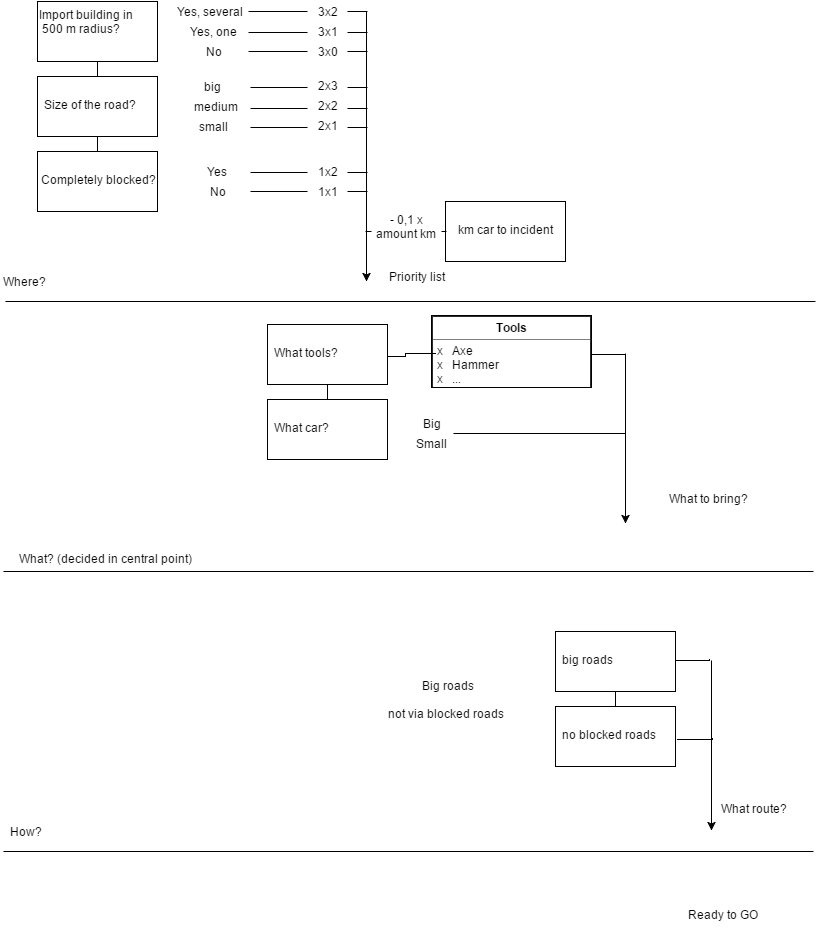

The diagram above was exported from draw.io. Its source (the exported page's mxGraphModel, read from the mxfile embedded in the PNG):
<mxGraphModel dx="728" dy="323" grid="1" gridSize="10" guides="1" tooltips="1" connect="1" arrows="1" fold="1" page="1" pageScale="1" pageWidth="826" pageHeight="1169" math="0" shadow="0">
  <root>
    <mxCell id="0" />
    <mxCell id="1" parent="0" />
    <mxCell id="625611dbe3218666-1" value="" style="endArrow=none;startArrow=none;html=1;startFill=0;endFill=0;" edge="1" parent="1">
      <mxGeometry width="50" height="50" relative="1" as="geometry">
        <mxPoint x="10" y="370" as="sourcePoint" />
        <mxPoint x="820" y="370" as="targetPoint" />
      </mxGeometry>
    </mxCell>
    <mxCell id="625611dbe3218666-2" value="What? (decided in central point)&amp;nbsp;" style="text;html=1;strokeColor=none;fillColor=none;align=center;verticalAlign=middle;whiteSpace=wrap;" vertex="1" parent="1">
      <mxGeometry x="10" y="617" width="200" height="20" as="geometry" />
    </mxCell>
    <mxCell id="625611dbe3218666-3" value="" style="endArrow=none;startArrow=none;html=1;startFill=0;endFill=0;" edge="1" parent="1">
      <mxGeometry x="8" y="640" width="50" height="50" as="geometry">
        <mxPoint x="8" y="640" as="sourcePoint" />
        <mxPoint x="818" y="640" as="targetPoint" />
      </mxGeometry>
    </mxCell>
    <mxCell id="625611dbe3218666-4" value="Where?&amp;nbsp;" style="text;html=1;strokeColor=none;fillColor=none;align=center;verticalAlign=middle;whiteSpace=wrap;" vertex="1" parent="1">
      <mxGeometry x="10" y="340" width="40" height="20" as="geometry" />
    </mxCell>
    <mxCell id="625611dbe3218666-5" value="" style="endArrow=none;startArrow=none;html=1;startFill=0;endFill=0;" edge="1" parent="1">
      <mxGeometry x="8" y="920" width="50" height="50" as="geometry">
        <mxPoint x="8" y="920" as="sourcePoint" />
        <mxPoint x="818" y="920" as="targetPoint" />
      </mxGeometry>
    </mxCell>
    <mxCell id="625611dbe3218666-6" value="How?" style="text;html=1;strokeColor=none;fillColor=none;align=center;verticalAlign=middle;whiteSpace=wrap;" vertex="1" parent="1">
      <mxGeometry x="10" y="890" width="40" height="20" as="geometry" />
    </mxCell>
    <mxCell id="625611dbe3218666-11" value="&amp;nbsp;Big roads&lt;div&gt;&lt;br&gt;&lt;/div&gt;&lt;div&gt;not via blocked roads&lt;/div&gt;&lt;div&gt;&lt;br&gt;&lt;/div&gt;" style="text;html=1;strokeColor=none;fillColor=none;align=center;verticalAlign=middle;whiteSpace=wrap;" vertex="1" parent="1">
      <mxGeometry x="230" y="700" width="440" height="150" as="geometry" />
    </mxCell>
    <mxCell id="625611dbe3218666-12" value="&lt;br class=&quot;Apple-interchange-newline&quot;&gt;" style="text;html=1;" vertex="1" parent="1">
      <mxGeometry x="400" y="760" width="30" height="30" as="geometry" />
    </mxCell>
    <mxCell id="625611dbe3218666-14" value="" style="whiteSpace=wrap;html=1;fillColor=#FFFFFF;" vertex="1" parent="1">
      <mxGeometry x="42" y="70" width="120" height="60" as="geometry" />
    </mxCell>
    <mxCell id="625611dbe3218666-15" value="" style="whiteSpace=wrap;html=1;fillColor=#FFFFFF;" vertex="1" parent="1">
      <mxGeometry x="42" y="145" width="120" height="60" as="geometry" />
    </mxCell>
    <mxCell id="625611dbe3218666-16" value="" style="whiteSpace=wrap;html=1;fillColor=#FFFFFF;" vertex="1" parent="1">
      <mxGeometry x="42" y="220" width="120" height="60" as="geometry" />
    </mxCell>
    <mxCell id="625611dbe3218666-17" value="Import building in&lt;div&gt;&amp;nbsp;500 m radius?&lt;/div&gt;" style="text;html=1;" vertex="1" parent="1">
      <mxGeometry x="42" y="70" width="120" height="60" as="geometry" />
    </mxCell>
    <mxCell id="625611dbe3218666-20" style="edgeStyle=orthogonalEdgeStyle;rounded=0;html=1;exitX=0.5;exitY=1;entryX=0.5;entryY=0;startArrow=none;startFill=0;endArrow=none;endFill=0;jettySize=auto;orthogonalLoop=1;" edge="1" parent="1" source="625611dbe3218666-17" target="625611dbe3218666-15">
      <mxGeometry relative="1" as="geometry" />
    </mxCell>
    <mxCell id="625611dbe3218666-21" style="edgeStyle=orthogonalEdgeStyle;rounded=0;html=1;exitX=0.5;exitY=1;entryX=0.5;entryY=0;startArrow=none;startFill=0;endArrow=none;endFill=0;jettySize=auto;orthogonalLoop=1;" edge="1" parent="1" source="625611dbe3218666-15" target="625611dbe3218666-16">
      <mxGeometry relative="1" as="geometry" />
    </mxCell>
    <mxCell id="625611dbe3218666-22" value="Size of the road?" style="text;html=1;" vertex="1" parent="1">
      <mxGeometry x="47" y="160" width="110" height="30" as="geometry" />
    </mxCell>
    <mxCell id="625611dbe3218666-23" value="Completely blocked?" style="text;html=1;" vertex="1" parent="1">
      <mxGeometry x="44" y="235" width="130" height="30" as="geometry" />
    </mxCell>
    <mxCell id="625611dbe3218666-24" value="Yes, several" style="text;html=1;strokeColor=none;fillColor=none;align=center;verticalAlign=middle;whiteSpace=wrap;" vertex="1" parent="1">
      <mxGeometry x="174" y="70" width="80" height="20" as="geometry" />
    </mxCell>
    <mxCell id="625611dbe3218666-25" value="Yes, one" style="text;html=1;strokeColor=none;fillColor=none;align=center;verticalAlign=middle;whiteSpace=wrap;" vertex="1" parent="1">
      <mxGeometry x="178" y="90" width="80" height="20" as="geometry" />
    </mxCell>
    <mxCell id="625611dbe3218666-26" value="No" style="text;html=1;strokeColor=none;fillColor=none;align=center;verticalAlign=middle;whiteSpace=wrap;" vertex="1" parent="1">
      <mxGeometry x="178" y="110" width="80" height="20" as="geometry" />
    </mxCell>
    <mxCell id="625611dbe3218666-27" style="edgeStyle=orthogonalEdgeStyle;rounded=0;html=1;exitX=1;exitY=0.5;startArrow=none;startFill=0;endArrow=none;endFill=0;jettySize=auto;orthogonalLoop=1;endSize=12;" edge="1" parent="1">
      <mxGeometry relative="1" as="geometry">
        <mxPoint x="372" y="80" as="targetPoint" />
        <mxPoint x="253" y="80" as="sourcePoint" />
      </mxGeometry>
    </mxCell>
    <mxCell id="625611dbe3218666-31" value="big" style="text;html=1;strokeColor=none;fillColor=none;align=center;verticalAlign=middle;whiteSpace=wrap;" vertex="1" parent="1">
      <mxGeometry x="177" y="145" width="80" height="20" as="geometry" />
    </mxCell>
    <mxCell id="625611dbe3218666-32" value="medium" style="text;html=1;strokeColor=none;fillColor=none;align=center;verticalAlign=middle;whiteSpace=wrap;" vertex="1" parent="1">
      <mxGeometry x="180" y="165" width="80" height="20" as="geometry" />
    </mxCell>
    <mxCell id="625611dbe3218666-33" value="small" style="text;html=1;strokeColor=none;fillColor=none;align=center;verticalAlign=middle;whiteSpace=wrap;" vertex="1" parent="1">
      <mxGeometry x="178" y="185" width="80" height="20" as="geometry" />
    </mxCell>
    <mxCell id="625611dbe3218666-35" value="Yes" style="text;html=1;strokeColor=none;fillColor=none;align=center;verticalAlign=middle;whiteSpace=wrap;" vertex="1" parent="1">
      <mxGeometry x="182" y="230" width="80" height="20" as="geometry" />
    </mxCell>
    <mxCell id="625611dbe3218666-36" value="No" style="text;html=1;strokeColor=none;fillColor=none;align=center;verticalAlign=middle;whiteSpace=wrap;" vertex="1" parent="1">
      <mxGeometry x="182" y="250" width="80" height="20" as="geometry" />
    </mxCell>
    <mxCell id="625611dbe3218666-37" style="edgeStyle=orthogonalEdgeStyle;rounded=0;html=1;exitX=1;exitY=0.5;startArrow=none;startFill=0;endArrow=none;endFill=0;jettySize=auto;orthogonalLoop=1;endSize=12;" edge="1" parent="1">
      <mxGeometry x="253" y="101" as="geometry">
        <mxPoint x="372" y="101" as="targetPoint" />
        <mxPoint x="253" y="101" as="sourcePoint" />
      </mxGeometry>
    </mxCell>
    <mxCell id="625611dbe3218666-38" style="edgeStyle=orthogonalEdgeStyle;rounded=0;html=1;exitX=1;exitY=0.5;startArrow=none;startFill=0;endArrow=none;endFill=0;jettySize=auto;orthogonalLoop=1;endSize=12;" edge="1" parent="1">
      <mxGeometry x="253" y="120" as="geometry">
        <mxPoint x="372" y="120" as="targetPoint" />
        <mxPoint x="253" y="120" as="sourcePoint" />
      </mxGeometry>
    </mxCell>
    <mxCell id="625611dbe3218666-39" style="edgeStyle=orthogonalEdgeStyle;rounded=0;html=1;exitX=1;exitY=0.5;startArrow=none;startFill=0;endArrow=none;endFill=0;jettySize=auto;orthogonalLoop=1;endSize=12;" edge="1" parent="1">
      <mxGeometry x="255" y="156" as="geometry">
        <mxPoint x="372" y="156" as="targetPoint" />
        <mxPoint x="255" y="156" as="sourcePoint" />
      </mxGeometry>
    </mxCell>
    <mxCell id="625611dbe3218666-40" style="edgeStyle=orthogonalEdgeStyle;rounded=0;html=1;exitX=1;exitY=0.5;startArrow=none;startFill=0;endArrow=none;endFill=0;jettySize=auto;orthogonalLoop=1;endSize=12;" edge="1" parent="1">
      <mxGeometry x="255" y="177" as="geometry">
        <mxPoint x="372" y="177" as="targetPoint" />
        <mxPoint x="255" y="177" as="sourcePoint" />
      </mxGeometry>
    </mxCell>
    <mxCell id="625611dbe3218666-41" style="edgeStyle=orthogonalEdgeStyle;rounded=0;html=1;exitX=1;exitY=0.5;startArrow=none;startFill=0;endArrow=none;endFill=0;jettySize=auto;orthogonalLoop=1;endSize=12;" edge="1" parent="1">
      <mxGeometry x="255" y="196" as="geometry">
        <mxPoint x="372" y="196" as="targetPoint" />
        <mxPoint x="255" y="196" as="sourcePoint" />
      </mxGeometry>
    </mxCell>
    <mxCell id="625611dbe3218666-43" style="edgeStyle=orthogonalEdgeStyle;rounded=0;html=1;exitX=1;exitY=0.5;startArrow=none;startFill=0;endArrow=none;endFill=0;jettySize=auto;orthogonalLoop=1;endSize=12;" edge="1" parent="1">
      <mxGeometry x="255" y="241" as="geometry">
        <mxPoint x="372" y="241" as="targetPoint" />
        <mxPoint x="255" y="241" as="sourcePoint" />
      </mxGeometry>
    </mxCell>
    <mxCell id="625611dbe3218666-44" style="edgeStyle=orthogonalEdgeStyle;rounded=0;html=1;exitX=1;exitY=0.5;startArrow=none;startFill=0;endArrow=none;endFill=0;jettySize=auto;orthogonalLoop=1;endSize=12;" edge="1" parent="1">
      <mxGeometry x="255" y="260" as="geometry">
        <mxPoint x="372" y="260" as="targetPoint" />
        <mxPoint x="255" y="260" as="sourcePoint" />
      </mxGeometry>
    </mxCell>
    <mxCell id="625611dbe3218666-45" value="3x2" style="text;html=1;strokeColor=none;fillColor=#ffffff;align=center;verticalAlign=middle;whiteSpace=wrap;" vertex="1" parent="1">
      <mxGeometry x="312" y="70" width="40" height="20" as="geometry" />
    </mxCell>
    <mxCell id="625611dbe3218666-46" value="3x1" style="text;html=1;strokeColor=none;fillColor=#ffffff;align=center;verticalAlign=middle;whiteSpace=wrap;" vertex="1" parent="1">
      <mxGeometry x="312" y="90" width="40" height="20" as="geometry" />
    </mxCell>
    <mxCell id="625611dbe3218666-47" value="3x0" style="text;html=1;strokeColor=none;fillColor=#ffffff;align=center;verticalAlign=middle;whiteSpace=wrap;" vertex="1" parent="1">
      <mxGeometry x="312" y="110" width="40" height="20" as="geometry" />
    </mxCell>
    <mxCell id="625611dbe3218666-48" value="2x3" style="text;html=1;strokeColor=none;fillColor=#ffffff;align=center;verticalAlign=middle;whiteSpace=wrap;" vertex="1" parent="1">
      <mxGeometry x="312" y="144" width="40" height="20" as="geometry" />
    </mxCell>
    <mxCell id="625611dbe3218666-49" value="2x2" style="text;html=1;strokeColor=none;fillColor=#ffffff;align=center;verticalAlign=middle;whiteSpace=wrap;" vertex="1" parent="1">
      <mxGeometry x="312" y="164" width="40" height="20" as="geometry" />
    </mxCell>
    <mxCell id="625611dbe3218666-50" value="2x1" style="text;html=1;strokeColor=none;fillColor=#ffffff;align=center;verticalAlign=middle;whiteSpace=wrap;" vertex="1" parent="1">
      <mxGeometry x="312" y="184" width="40" height="20" as="geometry" />
    </mxCell>
    <mxCell id="625611dbe3218666-51" value="1x2" style="text;html=1;strokeColor=none;fillColor=#ffffff;align=center;verticalAlign=middle;whiteSpace=wrap;" vertex="1" parent="1">
      <mxGeometry x="312" y="230" width="40" height="20" as="geometry" />
    </mxCell>
    <mxCell id="625611dbe3218666-52" value="1x1" style="text;html=1;strokeColor=none;fillColor=#ffffff;align=center;verticalAlign=middle;whiteSpace=wrap;" vertex="1" parent="1">
      <mxGeometry x="312" y="250" width="40" height="20" as="geometry" />
    </mxCell>
    <mxCell id="625611dbe3218666-54" value="" style="endArrow=classic;html=1;" edge="1" parent="1">
      <mxGeometry width="50" height="50" relative="1" as="geometry">
        <mxPoint x="371" y="80" as="sourcePoint" />
        <mxPoint x="371" y="350" as="targetPoint" />
      </mxGeometry>
    </mxCell>
    <mxCell id="625611dbe3218666-55" value="Priority list" style="text;html=1;strokeColor=none;fillColor=none;align=center;verticalAlign=middle;whiteSpace=wrap;" vertex="1" parent="1">
      <mxGeometry x="387" y="330" width="68" height="30" as="geometry" />
    </mxCell>
    <mxCell id="625611dbe3218666-56" style="edgeStyle=orthogonalEdgeStyle;rounded=0;html=1;exitX=0.5;exitY=1;entryX=0.5;entryY=0;startArrow=none;startFill=0;endArrow=none;endFill=0;jettySize=auto;orthogonalLoop=1;" edge="1" parent="1" source="625611dbe3218666-57" target="625611dbe3218666-58">
      <mxGeometry x="332" y="453" as="geometry" />
    </mxCell>
    <mxCell id="625611dbe3218666-57" value="" style="whiteSpace=wrap;html=1;fillColor=#FFFFFF;" vertex="1" parent="1">
      <mxGeometry x="272" y="393" width="120" height="60" as="geometry" />
    </mxCell>
    <mxCell id="625611dbe3218666-58" value="" style="whiteSpace=wrap;html=1;fillColor=#FFFFFF;" vertex="1" parent="1">
      <mxGeometry x="272" y="468" width="120" height="60" as="geometry" />
    </mxCell>
    <mxCell id="625611dbe3218666-59" value="What tools?&amp;nbsp;" style="text;html=1;" vertex="1" parent="1">
      <mxGeometry x="277" y="408" width="110" height="30" as="geometry" />
    </mxCell>
    <mxCell id="625611dbe3218666-60" value="What car?" style="text;html=1;" vertex="1" parent="1">
      <mxGeometry x="277" y="483" width="110" height="30" as="geometry" />
    </mxCell>
    <mxCell id="625611dbe3218666-63" value="&lt;table border=&quot;1&quot; width=&quot;100%&quot; cellpadding=&quot;4&quot; style=&quot;width: 100% ; height: 100% ; border-collapse: collapse&quot;&gt;&lt;tbody&gt;&lt;tr&gt;&lt;th align=&quot;center&quot;&gt;Tools&lt;/th&gt;&lt;/tr&gt;&lt;tr&gt;&lt;td align=&quot;center&quot;&gt;&lt;div style=&quot;text-align: left&quot;&gt;&lt;span style=&quot;text-align: left&quot;&gt;x &amp;nbsp; Axe&lt;/span&gt;&lt;/div&gt;&lt;div style=&quot;text-align: left&quot;&gt;&lt;span style=&quot;text-align: left&quot;&gt;x &amp;nbsp; Hammer&lt;/span&gt;&lt;/div&gt;&lt;div style=&quot;text-align: left&quot;&gt;&lt;span style=&quot;text-align: left&quot;&gt;x &amp;nbsp; ...&lt;/span&gt;&lt;/div&gt;&lt;/td&gt;&lt;/tr&gt;&lt;tr&gt;&lt;td align=&quot;center&quot; style=&quot;text-align: left&quot;&gt;&lt;br&gt;&lt;/td&gt;&lt;/tr&gt;&lt;/tbody&gt;&lt;/table&gt;" style="text;html=1;overflow=fill;fillColor=#ffffff;strokeColor=#000000;" vertex="1" parent="1">
      <mxGeometry x="436" y="384" width="160" height="72" as="geometry" />
    </mxCell>
    <mxCell id="625611dbe3218666-65" value="Big" style="text;html=1;strokeColor=none;fillColor=none;align=center;verticalAlign=middle;whiteSpace=wrap;" vertex="1" parent="1">
      <mxGeometry x="396" y="482" width="80" height="20" as="geometry" />
    </mxCell>
    <mxCell id="625611dbe3218666-66" value="Small" style="text;html=1;strokeColor=none;fillColor=none;align=center;verticalAlign=middle;whiteSpace=wrap;" vertex="1" parent="1">
      <mxGeometry x="396" y="502" width="80" height="20" as="geometry" />
    </mxCell>
    <mxCell id="625611dbe3218666-68" style="edgeStyle=orthogonalEdgeStyle;rounded=0;html=1;exitX=1;exitY=0.5;startArrow=none;startFill=0;endArrow=none;endFill=0;jettySize=auto;orthogonalLoop=1;endSize=12;" edge="1" parent="1">
      <mxGeometry x="458" y="502" as="geometry">
        <mxPoint x="630" y="502" as="targetPoint" />
        <mxPoint x="458" y="502" as="sourcePoint" />
      </mxGeometry>
    </mxCell>
    <mxCell id="625611dbe3218666-71" style="edgeStyle=orthogonalEdgeStyle;rounded=0;html=1;startArrow=none;startFill=0;endArrow=none;endFill=0;endSize=12;jettySize=auto;orthogonalLoop=1;exitX=1;exitY=0.5;" edge="1" parent="1">
      <mxGeometry relative="1" as="geometry">
        <mxPoint x="440" y="422" as="targetPoint" />
        <mxPoint x="392" y="425" as="sourcePoint" />
        <Array as="points">
          <mxPoint x="410" y="425" />
          <mxPoint x="410" y="422" />
        </Array>
      </mxGeometry>
    </mxCell>
    <mxCell id="625611dbe3218666-72" value="" style="endArrow=classic;html=1;" edge="1" parent="1">
      <mxGeometry x="630" y="386" width="50" height="50" as="geometry">
        <mxPoint x="630" y="422" as="sourcePoint" />
        <mxPoint x="630" y="592" as="targetPoint" />
      </mxGeometry>
    </mxCell>
    <mxCell id="625611dbe3218666-73" style="edgeStyle=orthogonalEdgeStyle;rounded=0;html=1;startArrow=none;startFill=0;endArrow=none;endFill=0;jettySize=auto;orthogonalLoop=1;endSize=12;" edge="1" parent="1">
      <mxGeometry x="484" y="423" as="geometry">
        <mxPoint x="630" y="423" as="targetPoint" />
        <mxPoint x="596" y="423" as="sourcePoint" />
      </mxGeometry>
    </mxCell>
    <mxCell id="625611dbe3218666-74" style="edgeStyle=orthogonalEdgeStyle;rounded=0;html=1;exitX=0.5;exitY=1;entryX=0.5;entryY=0;startArrow=none;startFill=0;endArrow=none;endFill=0;jettySize=auto;orthogonalLoop=1;" edge="1" parent="1" source="625611dbe3218666-75" target="625611dbe3218666-76">
      <mxGeometry x="620" y="760" as="geometry" />
    </mxCell>
    <mxCell id="625611dbe3218666-75" value="" style="whiteSpace=wrap;html=1;fillColor=#FFFFFF;" vertex="1" parent="1">
      <mxGeometry x="560" y="700" width="120" height="60" as="geometry" />
    </mxCell>
    <mxCell id="625611dbe3218666-76" value="" style="whiteSpace=wrap;html=1;fillColor=#FFFFFF;" vertex="1" parent="1">
      <mxGeometry x="560" y="775" width="120" height="60" as="geometry" />
    </mxCell>
    <mxCell id="625611dbe3218666-77" value="big roads" style="text;html=1;" vertex="1" parent="1">
      <mxGeometry x="565" y="715" width="110" height="30" as="geometry" />
    </mxCell>
    <mxCell id="625611dbe3218666-78" value="no blocked roads" style="text;html=1;" vertex="1" parent="1">
      <mxGeometry x="565" y="790" width="110" height="30" as="geometry" />
    </mxCell>
    <mxCell id="625611dbe3218666-79" value="What to bring?" style="text;html=1;strokeColor=none;fillColor=none;align=center;verticalAlign=middle;whiteSpace=wrap;" vertex="1" parent="1">
      <mxGeometry x="646" y="554" width="134" height="26" as="geometry" />
    </mxCell>
    <mxCell id="625611dbe3218666-80" value="" style="endArrow=classic;html=1;" edge="1" parent="1">
      <mxGeometry x="716" y="693" width="50" height="50" as="geometry">
        <mxPoint x="716" y="729" as="sourcePoint" />
        <mxPoint x="716" y="899" as="targetPoint" />
      </mxGeometry>
    </mxCell>
    <mxCell id="625611dbe3218666-81" style="edgeStyle=orthogonalEdgeStyle;rounded=0;html=1;startArrow=none;startFill=0;endArrow=none;endFill=0;jettySize=auto;orthogonalLoop=1;endSize=12;" edge="1" parent="1">
      <mxGeometry x="568" y="729" as="geometry">
        <mxPoint x="714.2857142857144" y="728.4285714285714" as="targetPoint" />
        <mxPoint x="680.0000000000002" y="729" as="sourcePoint" />
      </mxGeometry>
    </mxCell>
    <mxCell id="625611dbe3218666-82" style="edgeStyle=orthogonalEdgeStyle;rounded=0;html=1;startArrow=none;startFill=0;endArrow=none;endFill=0;jettySize=auto;orthogonalLoop=1;endSize=12;" edge="1" parent="1">
      <mxGeometry x="570" y="808" as="geometry">
        <mxPoint x="716.5714285714287" y="807.1428571428573" as="targetPoint" />
        <mxPoint x="682.0000000000005" y="808" as="sourcePoint" />
      </mxGeometry>
    </mxCell>
    <mxCell id="625611dbe3218666-83" value="What route?" style="text;html=1;strokeColor=none;fillColor=none;align=center;verticalAlign=middle;whiteSpace=wrap;" vertex="1" parent="1">
      <mxGeometry x="692" y="864" width="134" height="26" as="geometry" />
    </mxCell>
    <mxCell id="625611dbe3218666-84" value="Ready to GO" style="text;html=1;strokeColor=none;fillColor=none;align=center;verticalAlign=middle;whiteSpace=wrap;" vertex="1" parent="1">
      <mxGeometry x="660" y="970" width="134" height="26" as="geometry" />
    </mxCell>
    <mxCell id="45592b66d1344cf9-1" value="" style="whiteSpace=wrap;html=1;fillColor=#FFFFFF;" vertex="1" parent="1">
      <mxGeometry x="450" y="270" width="120" height="60" as="geometry" />
    </mxCell>
    <mxCell id="45592b66d1344cf9-2" value="km car to incident&amp;nbsp;" style="text;html=1;" vertex="1" parent="1">
      <mxGeometry x="461" y="285" width="130" height="30" as="geometry" />
    </mxCell>
    <mxCell id="45592b66d1344cf9-3" style="edgeStyle=orthogonalEdgeStyle;rounded=0;html=1;startArrow=none;startFill=0;endArrow=none;endFill=0;jettySize=auto;orthogonalLoop=1;endSize=12;" edge="1" parent="1">
      <mxGeometry x="334" y="300" as="geometry">
        <mxPoint x="451" y="300" as="targetPoint" />
        <mxPoint x="370" y="300" as="sourcePoint" />
      </mxGeometry>
    </mxCell>
    <mxCell id="45592b66d1344cf9-4" value="- 0,1 x amount km" style="text;html=1;strokeColor=none;fillColor=#ffffff;align=center;verticalAlign=middle;whiteSpace=wrap;" vertex="1" parent="1">
      <mxGeometry x="376" y="285" width="70" height="20" as="geometry" />
    </mxCell>
  </root>
</mxGraphModel>